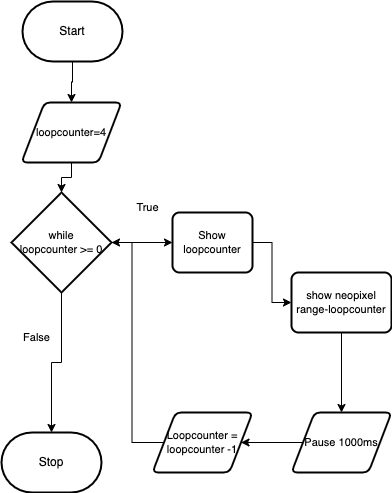

The diagram above was exported from draw.io. Its source (the exported page's mxGraphModel, read from the mxfile embedded in the PNG):
<mxGraphModel dx="606" dy="559" grid="1" gridSize="10" guides="1" tooltips="1" connect="1" arrows="1" fold="1" page="1" pageScale="1" pageWidth="850" pageHeight="1100" math="0" shadow="0">
  <root>
    <mxCell id="0" />
    <mxCell id="1" parent="0" />
    <mxCell id="6" style="edgeStyle=orthogonalEdgeStyle;shape=connector;rounded=0;html=1;exitX=0.5;exitY=1;exitDx=0;exitDy=0;exitPerimeter=0;entryX=0.5;entryY=0;entryDx=0;entryDy=0;labelBackgroundColor=default;strokeColor=default;fontFamily=Helvetica;fontSize=11;fontColor=default;endArrow=classic;" edge="1" parent="1" source="2" target="5">
      <mxGeometry relative="1" as="geometry" />
    </mxCell>
    <mxCell id="2" value="Start" style="strokeWidth=2;html=1;shape=mxgraph.flowchart.terminator;whiteSpace=wrap;" parent="1" vertex="1">
      <mxGeometry x="371" y="79" width="100" height="60" as="geometry" />
    </mxCell>
    <mxCell id="3" value="Stop" style="strokeWidth=2;html=1;shape=mxgraph.flowchart.terminator;whiteSpace=wrap;" parent="1" vertex="1">
      <mxGeometry x="350" y="510" width="100" height="60" as="geometry" />
    </mxCell>
    <mxCell id="8" style="edgeStyle=orthogonalEdgeStyle;shape=connector;rounded=0;html=1;entryX=0.5;entryY=0;entryDx=0;entryDy=0;entryPerimeter=0;labelBackgroundColor=default;strokeColor=default;fontFamily=Helvetica;fontSize=11;fontColor=default;endArrow=classic;" edge="1" parent="1" source="5" target="7">
      <mxGeometry relative="1" as="geometry" />
    </mxCell>
    <mxCell id="5" value="loopcounter=4" style="shape=parallelogram;html=1;strokeWidth=2;perimeter=parallelogramPerimeter;whiteSpace=wrap;rounded=1;arcSize=12;size=0.23;fontFamily=Helvetica;fontSize=11;fontColor=default;" vertex="1" parent="1">
      <mxGeometry x="370" y="180" width="100" height="60" as="geometry" />
    </mxCell>
    <mxCell id="9" style="edgeStyle=orthogonalEdgeStyle;shape=connector;rounded=0;html=1;exitX=0.5;exitY=1;exitDx=0;exitDy=0;exitPerimeter=0;entryX=0.5;entryY=0;entryDx=0;entryDy=0;entryPerimeter=0;labelBackgroundColor=default;strokeColor=default;fontFamily=Helvetica;fontSize=11;fontColor=default;endArrow=classic;" edge="1" parent="1" source="7" target="3">
      <mxGeometry relative="1" as="geometry" />
    </mxCell>
    <mxCell id="13" style="edgeStyle=orthogonalEdgeStyle;shape=connector;rounded=0;html=1;exitX=1;exitY=0.5;exitDx=0;exitDy=0;exitPerimeter=0;entryX=0;entryY=0.5;entryDx=0;entryDy=0;labelBackgroundColor=default;strokeColor=default;fontFamily=Helvetica;fontSize=11;fontColor=default;endArrow=classic;" edge="1" parent="1" source="7" target="12">
      <mxGeometry relative="1" as="geometry" />
    </mxCell>
    <mxCell id="7" value="while&lt;br&gt;loopcounter &amp;gt;= 0" style="strokeWidth=2;html=1;shape=mxgraph.flowchart.decision;whiteSpace=wrap;fontFamily=Helvetica;fontSize=11;fontColor=default;" vertex="1" parent="1">
      <mxGeometry x="360" y="270" width="100" height="100" as="geometry" />
    </mxCell>
    <mxCell id="10" value="False" style="text;html=1;align=center;verticalAlign=middle;resizable=0;points=[];autosize=1;strokeColor=none;fillColor=none;fontSize=11;fontFamily=Helvetica;fontColor=default;" vertex="1" parent="1">
      <mxGeometry x="360" y="400" width="50" height="30" as="geometry" />
    </mxCell>
    <mxCell id="11" value="True" style="text;html=1;align=center;verticalAlign=middle;resizable=0;points=[];autosize=1;strokeColor=none;fillColor=none;fontSize=11;fontFamily=Helvetica;fontColor=default;" vertex="1" parent="1">
      <mxGeometry x="471" y="270" width="50" height="30" as="geometry" />
    </mxCell>
    <mxCell id="14" style="edgeStyle=orthogonalEdgeStyle;shape=connector;rounded=0;html=1;exitX=1;exitY=0.5;exitDx=0;exitDy=0;labelBackgroundColor=default;strokeColor=default;fontFamily=Helvetica;fontSize=11;fontColor=default;endArrow=classic;entryX=0;entryY=0.5;entryDx=0;entryDy=0;" edge="1" parent="1" source="12" target="15">
      <mxGeometry relative="1" as="geometry">
        <mxPoint x="670" y="350" as="targetPoint" />
      </mxGeometry>
    </mxCell>
    <mxCell id="12" value="Show loopcounter" style="rounded=1;whiteSpace=wrap;html=1;absoluteArcSize=1;arcSize=14;strokeWidth=2;fontFamily=Helvetica;fontSize=11;fontColor=default;" vertex="1" parent="1">
      <mxGeometry x="521" y="290" width="80" height="60" as="geometry" />
    </mxCell>
    <mxCell id="17" style="edgeStyle=orthogonalEdgeStyle;shape=connector;rounded=0;html=1;exitX=0.5;exitY=1;exitDx=0;exitDy=0;entryX=0.5;entryY=0;entryDx=0;entryDy=0;labelBackgroundColor=default;strokeColor=default;fontFamily=Helvetica;fontSize=11;fontColor=default;endArrow=classic;" edge="1" parent="1" source="15" target="16">
      <mxGeometry relative="1" as="geometry" />
    </mxCell>
    <mxCell id="15" value="show neopixel range-loopcounter" style="rounded=1;whiteSpace=wrap;html=1;absoluteArcSize=1;arcSize=14;strokeWidth=2;fontFamily=Helvetica;fontSize=11;fontColor=default;" vertex="1" parent="1">
      <mxGeometry x="640" y="350" width="100" height="60" as="geometry" />
    </mxCell>
    <mxCell id="20" style="edgeStyle=orthogonalEdgeStyle;shape=connector;rounded=0;html=1;exitX=0;exitY=0.5;exitDx=0;exitDy=0;entryX=1;entryY=0.5;entryDx=0;entryDy=0;labelBackgroundColor=default;strokeColor=default;fontFamily=Helvetica;fontSize=11;fontColor=default;endArrow=classic;" edge="1" parent="1" source="16" target="19">
      <mxGeometry relative="1" as="geometry" />
    </mxCell>
    <mxCell id="16" value="Pause 1000ms" style="shape=parallelogram;html=1;strokeWidth=2;perimeter=parallelogramPerimeter;whiteSpace=wrap;rounded=1;arcSize=12;size=0.23;fontFamily=Helvetica;fontSize=11;fontColor=default;" vertex="1" parent="1">
      <mxGeometry x="640" y="490" width="100" height="60" as="geometry" />
    </mxCell>
    <mxCell id="21" style="edgeStyle=orthogonalEdgeStyle;shape=connector;rounded=0;html=1;exitX=0;exitY=0.5;exitDx=0;exitDy=0;entryX=1;entryY=0.5;entryDx=0;entryDy=0;entryPerimeter=0;labelBackgroundColor=default;strokeColor=default;fontFamily=Helvetica;fontSize=11;fontColor=default;endArrow=classic;" edge="1" parent="1" source="19" target="7">
      <mxGeometry relative="1" as="geometry" />
    </mxCell>
    <mxCell id="19" value="Loopcounter = loopcounter -1" style="shape=parallelogram;html=1;strokeWidth=2;perimeter=parallelogramPerimeter;whiteSpace=wrap;rounded=1;arcSize=12;size=0.23;fontFamily=Helvetica;fontSize=11;fontColor=default;" vertex="1" parent="1">
      <mxGeometry x="501" y="490" width="100" height="60" as="geometry" />
    </mxCell>
  </root>
</mxGraphModel>